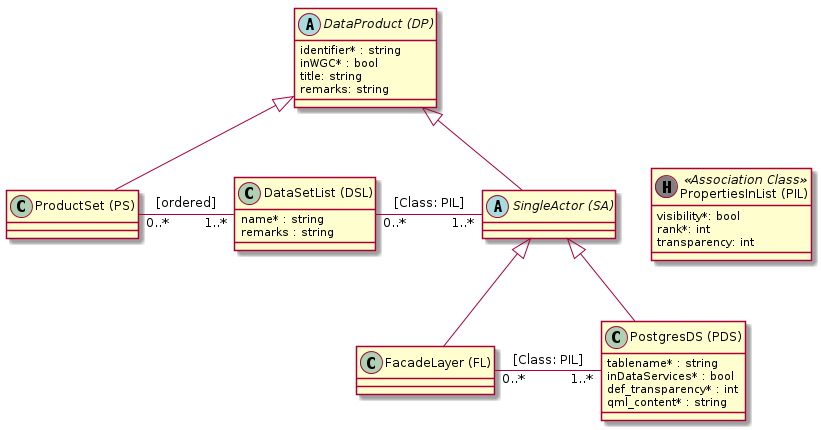

The diagram above was rendered by PlantUML. Its source (embedded in the PNG):
@startuml

abstract class "DataProduct (DP)" as dp {
    identifier* : string
    inWGC* : bool
    title: string
    remarks: string
}

class "ProductSet (PS)" as ps

class "DataSetList (DSL)" as dsl {
    name* : string
    remarks : string
}

abstract class "SingleActor (SA)" as sa

class "FacadeLayer (FL)" as fl

class "PostgresDS (PDS)" as pds {
    tablename* : string
    inDataServices* : bool
    def_transparency* : int
    qml_content* : string
}

class "PropertiesInList (PIL)" as pil << (H, grey) Association Class >> {
    visibility*: bool
    rank*: int
    transparency: int
}

dp <|-- ps

dp <|-- sa
sa <|-- pds
sa <|-- fl

ps "0..*" - "1..*" dsl : [ordered]

dsl "0..*" - "1..*" sa : [Class: PIL]
fl "0..*" - "1..*" pds : [Class: PIL]

sa -[hidden]> pil

@enduml